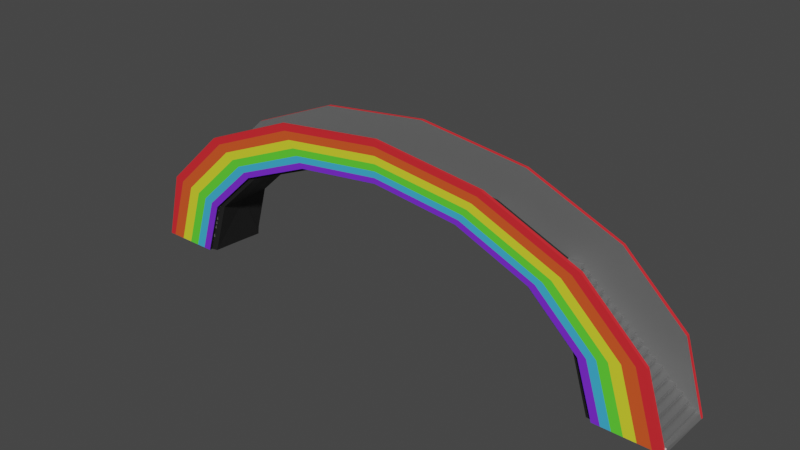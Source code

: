 # Source: Rainbow_Bridge.blend  (saved by Blender 2.80.75; exported with 4.5.12 LTS)
import bpy
from mathutils import Matrix  # noqa: F401  (used for matrix-valued properties, if any)

bpy.ops.wm.read_factory_settings(use_empty=True)
scene = bpy.context.scene
scene.name = 'Scene'

# ---- collections
col_collection = bpy.data.collections.new('Collection'); scene.collection.children.link(col_collection)

# ---- materials (node trees are filled in below, after node groups)
mat_material_015 = bpy.data.materials.new('Material.015')
mat_material_015.use_transparent_shadow = False
mat_material_001 = bpy.data.materials.new('Material.001')
mat_material_001.use_transparent_shadow = False
mat_material_002 = bpy.data.materials.new('Material.002')
mat_material_002.use_transparent_shadow = False
mat_material_003 = bpy.data.materials.new('Material.003')
mat_material_003.use_transparent_shadow = False
mat_material_004 = bpy.data.materials.new('Material.004')
mat_material_004.use_transparent_shadow = False
mat_material_005 = bpy.data.materials.new('Material.005')
mat_material_005.use_transparent_shadow = False
mat_material_006 = bpy.data.materials.new('Material.006')
mat_material_006.use_transparent_shadow = False
mat_material_007 = bpy.data.materials.new('Material.007')
mat_material_007.use_transparent_shadow = False
mat_material_008 = bpy.data.materials.new('Material.008')
mat_material_008.use_transparent_shadow = False

# ---- material node trees
mat_material_015.use_nodes = True; mat_material_015.node_tree.nodes.clear()
_N = mat_material_015.node_tree.nodes; _L = mat_material_015.node_tree.links
n0 = _N.new('ShaderNodeOutputMaterial'); n0.name = 'Material Output'; n0.location = (300, 300)
n1 = _N.new('ShaderNodeBsdfPrincipled'); n1.name = 'Principled BSDF'; n1.location = (10, 300)
n1.distribution = 'GGX'
n1.subsurface_method = 'BURLEY'
n1.inputs[0].default_value = (0.2781, 0.2781, 0.2781, 1.0)
n1.inputs[1].default_value = 0.5877
n1.inputs[3].default_value = 1.45
n1.inputs[24].default_value = 0.0193
n1.inputs[27].default_value = (0.0, 0.0, 0.0, 1.0)
n1.inputs[28].default_value = 1.0
_L.new(n1.outputs[0], n0.inputs[0])
n0.is_active_output = True
mat_material_001.use_nodes = True; mat_material_001.node_tree.nodes.clear()
_N = mat_material_001.node_tree.nodes; _L = mat_material_001.node_tree.links
n0 = _N.new('ShaderNodeOutputMaterial'); n0.name = 'Material Output'; n0.location = (300, 300)
n1 = _N.new('ShaderNodeBsdfPrincipled'); n1.name = 'Principled BSDF'; n1.location = (10, 300)
n1.distribution = 'GGX'
n1.subsurface_method = 'BURLEY'
n1.inputs[0].default_value = (0.9099, 0.9099, 0.9099, 1.0)
n1.inputs[1].default_value = 0.3772
n1.inputs[2].default_value = 0.6491
n1.inputs[3].default_value = 1.45
n1.inputs[27].default_value = (0.0, 0.0, 0.0, 1.0)
n1.inputs[28].default_value = 1.0
_L.new(n1.outputs[0], n0.inputs[0])
n0.is_active_output = True
mat_material_002.use_nodes = True; mat_material_002.node_tree.nodes.clear()
_N = mat_material_002.node_tree.nodes; _L = mat_material_002.node_tree.links
n0 = _N.new('ShaderNodeOutputMaterial'); n0.name = 'Material Output'; n0.location = (300, 300)
n1 = _N.new('ShaderNodeBsdfPrincipled'); n1.name = 'Principled BSDF'; n1.location = (10, 300)
n1.distribution = 'GGX'
n1.subsurface_method = 'BURLEY'
n1.inputs[0].default_value = (0.8, 0.02398, 0.03253, 1.0)
n1.inputs[3].default_value = 1.45
n1.inputs[27].default_value = (0.0, 0.0, 0.0, 1.0)
n1.inputs[28].default_value = 1.0
_L.new(n1.outputs[0], n0.inputs[0])
n0.is_active_output = True
mat_material_003.use_nodes = True; mat_material_003.node_tree.nodes.clear()
_N = mat_material_003.node_tree.nodes; _L = mat_material_003.node_tree.links
n0 = _N.new('ShaderNodeOutputMaterial'); n0.name = 'Material Output'; n0.location = (300, 300)
n1 = _N.new('ShaderNodeBsdfPrincipled'); n1.name = 'Principled BSDF'; n1.location = (10, 300)
n1.distribution = 'GGX'
n1.subsurface_method = 'BURLEY'
n1.inputs[0].default_value = (0.8, 0.0979, 0.02009, 1.0)
n1.inputs[3].default_value = 1.45
n1.inputs[27].default_value = (0.0, 0.0, 0.0, 1.0)
n1.inputs[28].default_value = 1.0
_L.new(n1.outputs[0], n0.inputs[0])
n0.is_active_output = True
mat_material_004.use_nodes = True; mat_material_004.node_tree.nodes.clear()
_N = mat_material_004.node_tree.nodes; _L = mat_material_004.node_tree.links
n0 = _N.new('ShaderNodeOutputMaterial'); n0.name = 'Material Output'; n0.location = (300, 300)
n1 = _N.new('ShaderNodeBsdfPrincipled'); n1.name = 'Principled BSDF'; n1.location = (10, 300)
n1.distribution = 'GGX'
n1.subsurface_method = 'BURLEY'
n1.inputs[0].default_value = (0.7816, 0.8, 0.03123, 1.0)
n1.inputs[3].default_value = 1.45
n1.inputs[27].default_value = (0.0, 0.0, 0.0, 1.0)
n1.inputs[28].default_value = 1.0
_L.new(n1.outputs[0], n0.inputs[0])
n0.is_active_output = True
mat_material_005.use_nodes = True; mat_material_005.node_tree.nodes.clear()
_N = mat_material_005.node_tree.nodes; _L = mat_material_005.node_tree.links
n0 = _N.new('ShaderNodeOutputMaterial'); n0.name = 'Material Output'; n0.location = (300, 300)
n1 = _N.new('ShaderNodeBsdfPrincipled'); n1.name = 'Principled BSDF'; n1.location = (10, 300)
n1.distribution = 'GGX'
n1.subsurface_method = 'BURLEY'
n1.inputs[0].default_value = (0.1177, 0.8, 0.03825, 1.0)
n1.inputs[3].default_value = 1.45
n1.inputs[27].default_value = (0.0, 0.0, 0.0, 1.0)
n1.inputs[28].default_value = 1.0
_L.new(n1.outputs[0], n0.inputs[0])
n0.is_active_output = True
mat_material_006.use_nodes = True; mat_material_006.node_tree.nodes.clear()
_N = mat_material_006.node_tree.nodes; _L = mat_material_006.node_tree.links
n0 = _N.new('ShaderNodeOutputMaterial'); n0.name = 'Material Output'; n0.location = (300, 300)
n1 = _N.new('ShaderNodeBsdfPrincipled'); n1.name = 'Principled BSDF'; n1.location = (10, 300)
n1.distribution = 'GGX'
n1.subsurface_method = 'BURLEY'
n1.inputs[0].default_value = (0.05213, 0.4653, 0.8, 1.0)
n1.inputs[3].default_value = 1.45
n1.inputs[27].default_value = (0.0, 0.0, 0.0, 1.0)
n1.inputs[28].default_value = 1.0
_L.new(n1.outputs[0], n0.inputs[0])
n0.is_active_output = True
mat_material_007.use_nodes = True; mat_material_007.node_tree.nodes.clear()
_N = mat_material_007.node_tree.nodes; _L = mat_material_007.node_tree.links
n0 = _N.new('ShaderNodeOutputMaterial'); n0.name = 'Material Output'; n0.location = (300, 300)
n1 = _N.new('ShaderNodeBsdfPrincipled'); n1.name = 'Principled BSDF'; n1.location = (10, 300)
n1.distribution = 'GGX'
n1.subsurface_method = 'BURLEY'
n1.inputs[0].default_value = (0.1968, 0.02623, 0.8, 1.0)
n1.inputs[3].default_value = 1.45
n1.inputs[27].default_value = (0.0, 0.0, 0.0, 1.0)
n1.inputs[28].default_value = 1.0
_L.new(n1.outputs[0], n0.inputs[0])
n0.is_active_output = True
mat_material_008.use_nodes = True; mat_material_008.node_tree.nodes.clear()
_N = mat_material_008.node_tree.nodes; _L = mat_material_008.node_tree.links
n0 = _N.new('ShaderNodeOutputMaterial'); n0.name = 'Material Output'; n0.location = (300, 300)
n1 = _N.new('ShaderNodeBsdfPrincipled'); n1.name = 'Principled BSDF'; n1.location = (10, 300)
n1.distribution = 'GGX'
n1.subsurface_method = 'BURLEY'
n1.inputs[0].default_value = (0.02727, 0.02727, 0.02727, 1.0)
n1.inputs[1].default_value = 0.4825
n1.inputs[2].default_value = 0.5526
n1.inputs[3].default_value = 1.45
n1.inputs[27].default_value = (0.0, 0.0, 0.0, 1.0)
n1.inputs[28].default_value = 1.0
_L.new(n1.outputs[0], n0.inputs[0])
n0.is_active_output = True

# ---- world
world_world = bpy.data.worlds.new('World'); scene.world = world_world
world_world.use_nodes = True; world_world.node_tree.nodes.clear()
_N = world_world.node_tree.nodes; _L = world_world.node_tree.links
n0 = _N.new('ShaderNodeOutputWorld'); n0.name = 'World Output'; n0.location = (300, 300)
n1 = _N.new('ShaderNodeBackground'); n1.name = 'Background'; n1.location = (10, 300)
n1.inputs[0].default_value = (0.05088, 0.05088, 0.05088, 1.0)
_L.new(n1.outputs[0], n0.inputs[0])
n0.is_active_output = True
world_world.color = (0.05088, 0.05088, 0.05088)
world_world.use_sun_shadow = False
world_world.sun_shadow_jitter_overblur = 0.0

# ---- meshes
me_cube_016 = bpy.data.meshes.new('Cube.016')
me_cube_016.from_pydata([(-17.79, 0.7791, -24.42), (-13.82, 0.7791, -24.42), (-13.81, -0.213, -24.29), (-13.82, -1.205, -24.42), (-17.86, -1.212, -24.43), (-16.43, 0.7791, -0.8727), (-12.76, 0.7791, -6.105), (-12.76, -1.18, -6.105), (-12.56, 0.7791, 19.09), (-9.748, 0.7791, 9.42), (-9.748, -1.205, 9.42), (-6.757, 0.7791, 32.43), (-5.236, 0.7791, 19.79), (-5.236, -1.205, 19.79), (0.08545, 0.7791, 37.11), (0.08545, 0.7791, 23.44), (0.08544, -1.205, 23.44), (6.928, 0.7791, 32.43), (5.407, 0.7791, 19.79), (5.407, -1.205, 19.79), (12.73, 0.7791, 19.09), (9.919, 0.7791, 9.42), (9.919, -1.205, 9.42), (16.6, 0.7791, -0.8727), (12.93, 0.7791, -6.105), (12.93, -1.205, -6.105), (17.69, 0.7791, -24.42), (13.99, 0.7791, -24.42), (13.71, -1.146, -24.74), (17.8, -1.169, -24.51), (-17.79, 0.8857, -24.42), (-16.43, 0.8857, -0.8727), (-14.34, 0.8857, -24.42), (-13.82, 0.8857, -24.42), (-13.25, 0.8857, -5.416), (-12.76, 0.8857, -6.105), (-12.56, 0.8857, 19.09), (-10.12, 0.8857, 10.69), (-9.748, 0.8857, 9.42), (-6.757, 0.8857, 32.43), (-5.436, 0.8857, 21.46), (-5.236, 0.8857, 19.79), (0.08545, 0.8857, 37.11), (0.08545, 0.8857, 25.24), (0.08545, 0.8857, 23.44), (6.928, 0.8857, 32.43), (5.607, 0.8857, 21.46), (5.407, 0.8857, 19.79), (12.73, 0.8857, 19.09), (10.29, 0.8857, 10.69), (9.919, 0.8857, 9.42), (16.6, 0.8857, -0.8727), (13.42, 0.8857, -5.416), (12.93, 0.8857, -6.105), (17.69, 0.8857, -24.42), (14.51, 0.8857, -24.42), (13.99, 0.8857, -24.42), (-17.16, 0.8857, -24.42), (-15.85, 0.8857, -1.706), (-12.11, 0.8857, 17.55), (-6.515, 0.8857, 30.41), (0.08545, 0.8857, 34.93), (6.685, 0.8857, 30.41), (12.28, 0.8857, 17.55), (16.02, 0.8857, -1.706), (17.33, 0.8857, -24.42), (-16.35, 0.8857, -24.42), (-15.1, 0.8857, -2.777), (-11.53, 0.8857, 15.57), (-6.203, 0.8857, 27.83), (0.08545, 0.8857, 32.13), (6.374, 0.8857, 27.83), (11.71, 0.8857, 15.57), (15.27, 0.8857, -2.777), (16.52, 0.8857, -24.42), (-15.62, 0.8857, -24.42), (-14.42, 0.8857, -3.738), (-11.02, 0.8857, 13.79), (-5.924, 0.8857, 25.51), (0.08545, 0.8857, 29.62), (6.095, 0.8857, 25.51), (11.19, 0.8857, 13.79), (14.59, 0.8857, -3.738), (15.79, 0.8857, -24.42), (-14.94, 0.8857, -24.42), (-13.79, 0.8857, -4.636), (-10.54, 0.8857, 12.13), (-5.663, 0.8857, 23.34), (0.08545, 0.8857, 27.28), (5.834, 0.8857, 23.34), (10.71, 0.8857, 12.13), (13.96, 0.8857, -4.636), (15.11, 0.8857, -24.42), (-13.9, -1.293, -24.42), (-12.83, -1.303, -6.105), (-17.87, -1.293, -24.42), (-9.816, -1.303, 9.42), (-5.304, -1.303, 19.79), (0.01735, -1.303, 23.44), (5.339, -1.303, 19.79), (9.851, -1.303, 9.42), (12.86, -1.303, -6.105), (13.73, -1.244, -24.74), (17.8, -1.274, -24.51), (-13.81, 0.763, -22.85), (-13.8, -0.2291, -22.73), (-13.79, -1.197, -22.72), (-17.76, -1.201, -22.86), (-17.78, 0.763, -22.85), (13.66, -1.151, -22.46), (17.64, -1.169, -22.46), (17.56, 0.776, -22.46), (14.01, 0.7791, -22.04), (13.86, -0.2213, -24.55), (14.39, -1.274, -24.76), (16.47, -1.193, -0.8727), (12.59, -1.193, 19.09), (6.791, -1.193, 32.43), (-0.05075, -1.193, 37.11), (-6.893, -1.193, 32.43), (-12.69, -1.193, 19.09), (-16.57, -1.181, -0.886), (16.47, -1.299, -0.8727), (13.28, -1.299, -5.416), (12.59, -1.299, 19.09), (10.15, -1.299, 10.69), (6.791, -1.299, 32.43), (5.471, -1.299, 21.46), (-0.05075, -1.299, 37.11), (-0.05075, -1.299, 25.24), (-6.893, -1.299, 32.43), (-5.573, -1.299, 21.46), (-12.69, -1.299, 19.09), (-10.25, -1.299, 10.69), (-16.57, -1.299, -0.8727), (-13.38, -1.299, -5.416), (-14.48, -1.296, -24.42), (17.2, -1.284, -24.63), (15.88, -1.299, -1.706), (12.14, -1.299, 17.55), (6.549, -1.299, 30.41), (-0.05075, -1.299, 34.93), (-6.651, -1.299, 30.41), (-12.25, -1.299, 17.55), (-15.98, -1.299, -1.706), (-17.3, -1.296, -24.42), (16.39, -1.281, -24.67), (15.13, -1.299, -2.777), (11.57, -1.299, 15.57), (6.238, -1.299, 27.83), (-0.05075, -1.299, 32.13), (-6.34, -1.299, 27.83), (-11.67, -1.299, 15.57), (-15.23, -1.299, -2.777), (-16.49, -1.296, -24.42), (15.66, -1.279, -24.7), (14.46, -1.299, -3.738), (11.05, -1.299, 13.79), (5.959, -1.299, 25.51), (-0.05075, -1.299, 29.62), (-6.06, -1.299, 25.51), (-11.15, -1.299, 13.79), (-14.56, -1.299, -3.738), (-15.75, -1.296, -24.42), (14.97, -1.276, -24.73), (13.83, -1.299, -4.636), (10.57, -1.299, 12.13), (5.698, -1.299, 23.34), (-0.05075, -1.299, 27.28), (-5.799, -1.299, 23.34), (-10.67, -1.299, 12.13), (-13.93, -1.299, -4.636), (-15.07, -1.296, -24.42), (-17.78, -1.293, -22.66), (-13.87, -1.293, -23.85), (17.67, -1.276, -22.5), (-13.82, 0.7791, -24.42), (13.63, -1.251, -22.53), (-12.76, 0.7791, -6.105), (-13.81, -0.213, -24.29), (-13.82, -1.205, -24.42), (-12.76, -1.18, -6.105), (-9.748, 0.7791, 9.42), (-9.748, -1.205, 9.42), (-5.236, 0.7791, 19.79), (-5.236, -1.205, 19.79), (0.08545, 0.7791, 23.44), (0.08544, -1.205, 23.44), (5.407, 0.7791, 19.79), (5.407, -1.205, 19.79), (9.919, 0.7791, 9.42), (9.919, -1.205, 9.42), (12.93, 0.7791, -6.105), (12.93, -1.205, -6.105), (13.99, 0.7791, -24.42), (-13.79, -1.197, -22.72), (13.86, -0.2213, -24.55), (13.71, -1.146, -24.74), (13.66, -1.151, -22.46), (-12.37, 0.7471, -5.903), (-12.51, -0.2149, -5.81), (-13.4, 0.7471, -24.5), (-13.39, -0.2149, -24.38), (-13.4, -1.177, -24.5), (-12.37, -1.153, -5.903), (-9.45, 0.7471, 9.152), (-9.753, -0.2149, 8.985), (-9.45, -1.177, 9.152), (-5.076, 0.7471, 19.21), (-5.097, -0.2149, 18.2), (-5.076, -1.177, 19.21), (0.08481, 0.7471, 22.74), (0.08889, -0.2149, 22.32), (0.08481, -1.177, 22.74), (5.245, 0.7471, 19.21), (5.421, -0.2149, 19.56), (5.245, -1.177, 19.21), (9.62, 0.7471, 9.152), (9.909, -0.2149, 9.398), (9.62, -1.177, 9.152), (12.54, 0.7471, -5.903), (12.63, -0.2149, -6.343), (12.54, -1.177, -5.903), (13.57, 0.7471, -24.25), (-13.37, -1.169, -22.01), (13.44, -0.223, -24.38), (13.3, -1.119, -24.57), (13.25, -1.124, -21.76), (17.6, 0.8857, -22.5), (-13.88, 0.7904, -22.96), (-13.88, 0.7904, -21.8), (-13.88, -1.207, -22.96), (-13.88, -1.207, -21.8), (-17.55, 0.7904, -22.96), (-17.55, 0.7904, -21.8), (-17.55, -1.207, -22.96), (-17.55, -1.207, -21.8), (-13.77, 0.7904, -21.12), (-13.77, 0.7904, -19.96), (-13.77, -1.207, -21.12), (-13.77, -1.207, -19.96), (-17.15, 0.7904, -21.12), (-17.15, 0.7904, -19.96), (-17.15, -1.207, -21.12), (-17.15, -1.207, -19.96), (-13.6, 0.7904, -19.28), (-13.6, 0.7904, -18.12), (-13.6, -1.207, -19.28), (-13.6, -1.207, -18.12), (-16.74, 0.7904, -19.28), (-16.74, 0.7904, -18.12), (-16.74, -1.207, -19.28), (-16.74, -1.207, -18.12), (-13.6, 0.7904, -17.44), (-13.6, 0.7904, -16.29), (-13.6, -1.207, -17.44), (-13.6, -1.207, -16.29), (-16.34, 0.7904, -17.44), (-16.34, 0.7904, -16.29), (-16.34, -1.207, -17.44), (-16.34, -1.207, -16.29), (-13.39, 0.7904, -15.6), (-13.39, 0.7904, -14.45), (-13.39, -1.207, -15.6), (-13.39, -1.207, -14.45), (-15.94, 0.7904, -15.6), (-15.94, 0.7904, -14.45), (-15.94, -1.207, -15.6), (-15.94, -1.207, -14.45), (-13.29, 0.7904, -13.77), (-13.29, 0.7904, -12.61), (-13.29, -1.207, -13.77), (-13.29, -1.207, -12.61), (-15.53, 0.7904, -13.77), (-15.53, 0.7904, -12.61), (-15.53, -1.207, -13.77), (-15.53, -1.207, -12.61), (-13.18, 0.7904, -11.93), (-13.18, 0.7904, -10.77), (-13.18, -1.207, -11.93), (-13.18, -1.207, -10.77), (-15.13, 0.7904, -11.93), (-15.13, 0.7904, -10.77), (-15.13, -1.207, -11.93), (-15.13, -1.207, -10.77), (-13.14, 0.7904, -10.09), (-13.14, 0.7904, -8.936), (-13.14, -1.207, -10.09), (-13.14, -1.207, -8.936), (-14.72, 0.7904, -10.09), (-14.72, 0.7904, -8.936), (-14.72, -1.207, -10.09), (-14.72, -1.207, -8.936), (-13.01, 0.7904, -8.254), (-13.01, 0.7904, -7.099), (-13.01, -1.207, -8.254), (-13.01, -1.207, -7.099), (-14.32, 0.7904, -8.254), (-14.32, 0.7904, -7.099), (-14.32, -1.207, -8.254), (-14.32, -1.207, -7.099), (-12.85, 0.7904, -6.417), (-12.85, 0.7904, -5.261), (-12.85, -1.207, -6.417), (-12.85, -1.207, -5.261), (-13.92, 0.7904, -6.417), (-13.92, 0.7904, -5.261), (-13.92, -1.207, -6.417), (-13.92, -1.207, -5.261), (-12.54, 0.7904, -4.579), (-12.54, 0.7904, -3.423), (-12.54, -1.207, -4.579), (-12.54, -1.207, -3.423), (-13.51, 0.7904, -4.579), (-13.51, 0.7904, -3.423), (-13.51, -1.207, -4.579), (-13.51, -1.207, -3.423), (-12.25, 0.7904, -2.742), (-12.25, 0.7904, -1.586), (-12.25, -1.207, -2.742), (-12.25, -1.207, -1.586), (-13.11, 0.7904, -2.742), (-13.11, 0.7904, -1.586), (-13.11, -1.207, -2.742), (-13.11, -1.207, -1.586), (-11.82, 0.7904, -0.9039), (-11.82, 0.7904, 0.2518), (-11.82, -1.207, -0.9039), (-11.82, -1.207, 0.2518), (-12.71, 0.7904, -0.9039), (-12.71, 0.7904, 0.2518), (-12.71, -1.207, -0.9039), (-12.71, -1.207, 0.2518), (-11.53, 0.7904, 0.9337), (-11.53, 0.7904, 2.089), (-11.53, -1.207, 0.9337), (-11.53, -1.207, 2.089), (-12.3, 0.7904, 0.9337), (-12.3, 0.7904, 2.089), (-12.3, -1.207, 0.9337), (-12.3, -1.207, 2.089), (-11.24, 0.7904, 2.771), (-11.24, 0.7904, 3.927), (-11.24, -1.207, 2.771), (-11.24, -1.207, 3.927), (-11.9, 0.7904, 2.771), (-11.9, 0.7904, 3.927), (-11.9, -1.207, 2.771), (-11.9, -1.207, 3.927), (-10.74, 0.7904, 4.609), (-10.74, 0.7904, 5.765), (-10.74, -1.207, 4.609), (-10.74, -1.207, 5.765), (-11.49, 0.7904, 4.609), (-11.49, 0.7904, 5.765), (-11.49, -1.207, 4.609), (-11.49, -1.207, 5.765), (-10.4, 0.7904, 6.446), (-10.4, 0.7904, 7.602), (-10.4, -1.207, 6.446), (-10.4, -1.207, 7.602), (-11.09, 0.7904, 6.446), (-11.09, 0.7904, 7.602), (-11.09, -1.207, 6.446), (-11.09, -1.207, 7.602), (-10.0, 0.7667, 8.284), (-9.716, 0.7667, 9.44), (-10.0, -1.183, 8.284), (-9.716, -1.183, 9.44), (-10.69, 0.7904, 8.284), (-10.69, 0.7904, 9.44), (-10.69, -1.207, 8.284), (-10.69, -1.207, 9.44), (13.89, -1.207, -22.72), (13.89, -1.207, -21.57), (13.89, 0.7904, -22.72), (13.89, 0.7904, -21.57), (17.38, -1.207, -22.72), (17.38, -1.207, -21.57), (17.38, 0.7904, -22.72), (17.38, 0.7904, -21.57), (13.78, -1.207, -20.89), (13.78, -1.207, -19.73), (13.78, 0.7904, -20.89), (13.78, 0.7904, -19.73), (17.11, -1.207, -20.89), (17.11, -1.207, -19.73), (17.11, 0.7904, -20.89), (17.11, 0.7904, -19.73), (13.6, -1.207, -19.05), (13.6, -1.207, -17.89), (13.6, 0.7904, -19.05), (13.6, 0.7904, -17.89), (16.75, -1.207, -19.05), (16.75, -1.207, -17.89), (16.75, 0.7904, -19.05), (16.75, 0.7904, -17.89), (13.61, -1.207, -17.21), (13.61, -1.207, -16.06), (13.61, 0.7904, -17.21), (13.61, 0.7904, -16.06), (16.35, -1.207, -17.21), (16.35, -1.207, -16.06), (16.35, 0.7904, -17.21), (16.35, 0.7904, -16.06), (13.39, -1.207, -15.37), (13.39, -1.207, -14.22), (13.39, 0.7904, -15.37), (13.39, 0.7904, -14.22), (15.94, -1.207, -15.37), (15.94, -1.207, -14.22), (15.94, 0.7904, -15.37), (15.94, 0.7904, -14.22), (13.29, -1.207, -13.54), (13.29, -1.207, -12.38), (13.29, 0.7904, -13.54), (13.29, 0.7904, -12.38), (15.54, -1.207, -13.54), (15.54, -1.207, -12.38), (15.54, 0.7904, -13.54), (15.54, 0.7904, -12.38), (13.18, -1.207, -11.7), (13.18, -1.207, -10.54), (13.18, 0.7904, -11.7), (13.18, 0.7904, -10.54), (15.13, -1.207, -11.7), (15.13, -1.207, -10.54), (15.13, 0.7904, -11.7), (15.13, 0.7904, -10.54), (13.14, -1.207, -9.861), (13.14, -1.207, -8.705), (13.14, 0.7904, -9.861), (13.14, 0.7904, -8.705), (14.73, -1.207, -9.861), (14.73, -1.207, -8.705), (14.73, 0.7904, -9.861), (14.73, 0.7904, -8.705), (13.02, -1.207, -8.023), (13.02, -1.207, -6.868), (13.02, 0.7904, -8.023), (13.02, 0.7904, -6.868), (14.33, -1.207, -8.023), (14.33, -1.207, -6.868), (14.33, 0.7904, -8.023), (14.33, 0.7904, -6.868), (12.86, -1.207, -6.186), (12.86, -1.207, -5.03), (12.86, 0.7904, -6.186), (12.86, 0.7904, -5.03), (13.92, -1.207, -6.186), (13.92, -1.207, -5.03), (13.92, 0.7904, -6.186), (13.92, 0.7904, -5.03), (12.55, -1.207, -4.348), (12.55, -1.207, -3.192), (12.55, 0.7904, -4.348), (12.55, 0.7904, -3.192), (13.52, -1.207, -4.348), (13.52, -1.207, -3.192), (13.52, 0.7904, -4.348), (13.52, 0.7904, -3.192), (12.25, -1.207, -2.511), (12.25, -1.207, -1.355), (12.25, 0.7904, -2.511), (12.25, 0.7904, -1.355), (13.11, -1.207, -2.511), (13.11, -1.207, -1.355), (13.11, 0.7904, -2.511), (13.11, 0.7904, -1.355), (11.82, -1.207, -0.673), (11.82, -1.207, 0.4827), (11.82, 0.7904, -0.673), (11.82, 0.7904, 0.4827), (12.71, -1.207, -0.673), (12.71, -1.207, 0.4827), (12.71, 0.7904, -0.673), (12.71, 0.7904, 0.4827), (11.53, -1.207, 1.165), (11.53, -1.207, 2.32), (11.53, 0.7904, 1.165), (11.53, 0.7904, 2.32), (12.31, -1.207, 1.165), (12.31, -1.207, 2.32), (12.31, 0.7904, 1.165), (12.31, 0.7904, 2.32), (11.24, -1.207, 3.002), (11.24, -1.207, 4.158), (11.24, 0.7904, 3.002), (11.24, 0.7904, 4.158), (11.9, -1.207, 3.002), (11.9, -1.207, 4.158), (11.9, 0.7904, 3.002), (11.9, 0.7904, 4.158), (10.74, -1.207, 4.84), (10.74, -1.207, 5.996), (10.74, 0.7904, 4.84), (10.74, 0.7904, 5.996), (11.5, -1.207, 4.84), (11.5, -1.207, 5.996), (11.5, 0.7904, 4.84), (11.5, 0.7904, 5.996), (10.4, -1.207, 6.677), (10.4, -1.207, 7.833), (10.4, 0.7904, 6.677), (10.4, 0.7904, 7.833), (11.1, -1.207, 6.677), (11.1, -1.207, 7.833), (11.1, 0.7904, 6.677), (11.1, 0.7904, 7.833), (10.01, -1.183, 8.515), (9.721, -1.183, 9.671), (10.01, 0.7667, 8.515), (9.721, 0.7667, 9.671), (10.69, -1.207, 8.515), (10.69, -1.207, 9.671), (10.69, 0.7904, 8.515), (10.69, 0.7904, 9.671)], [], [(7, 106, 195, 181), (9, 12, 184, 182), (19, 22, 100, 99), (1, 6, 178, 176), (12, 15, 186, 184), (106, 3, 180, 195), (15, 18, 188, 186), (16, 19, 99, 98), (18, 21, 190, 188), (27, 113, 196, 194), (13, 16, 98, 97), (21, 24, 192, 190), (10, 7, 181, 183), (10, 13, 97, 96), (113, 28, 197, 196), (24, 27, 194, 192), (13, 10, 183, 185), (3, 2, 179, 180), (7, 10, 96, 94), (24, 21, 50, 53), (15, 12, 41, 44), (26, 27, 56, 55, 92, 83, 74, 65, 54), (20, 23, 51, 48), (11, 14, 42, 39), (27, 24, 53, 56), (6, 1, 33, 35), (18, 15, 44, 47), (9, 6, 35, 38), (23, 111, 228, 51), (0, 1, 6, 5), (14, 17, 45, 42), (5, 8, 36, 31), (0, 5, 31, 30), (5, 6, 9, 8), (21, 18, 47, 50), (12, 9, 38, 41), (17, 20, 48, 45), (8, 11, 39, 36), (1, 0, 30, 57, 66, 75, 84, 32, 33), (32, 34, 35, 33), (34, 37, 38, 35), (37, 40, 41, 38), (40, 43, 44, 41), (43, 46, 47, 44), (46, 49, 50, 47), (49, 52, 53, 50), (52, 55, 56, 53), (51, 228, 54, 65, 64), (48, 51, 64, 63), (45, 48, 63, 62), (42, 45, 62, 61), (39, 42, 61, 60), (36, 39, 60, 59), (31, 36, 59, 58), (30, 31, 58, 57), (64, 65, 74, 73), (63, 64, 73, 72), (62, 63, 72, 71), (61, 62, 71, 70), (60, 61, 70, 69), (59, 60, 69, 68), (58, 59, 68, 67), (57, 58, 67, 66), (73, 74, 83, 82), (72, 73, 82, 81), (71, 72, 81, 80), (70, 71, 80, 79), (69, 70, 79, 78), (68, 69, 78, 77), (67, 68, 77, 76), (66, 67, 76, 75), (82, 83, 92, 91), (81, 82, 91, 90), (80, 81, 90, 89), (79, 80, 89, 88), (78, 79, 88, 87), (77, 78, 87, 86), (76, 77, 86, 85), (75, 76, 85, 84), (91, 92, 55, 52), (90, 91, 52, 49), (89, 90, 49, 46), (88, 89, 46, 43), (87, 88, 43, 40), (86, 87, 40, 37), (85, 86, 37, 34), (84, 85, 34, 32), (8, 9, 12, 11), (11, 12, 15, 14), (18, 17, 14, 15), (21, 20, 17, 18), (24, 23, 20, 21), (23, 24, 27, 26, 111), (22, 25, 101, 100), (25, 109, 177, 101), (3, 106, 174, 93), (4, 3, 93, 136, 172, 163, 154, 145, 95), (2, 3, 106, 105), (104, 108, 107, 106, 105), (0, 108, 104, 1), (1, 2, 105, 104), (4, 107, 108, 0), (1, 2, 3, 4, 0), (27, 113, 28, 109, 112), (111, 112, 109, 110), (26, 27, 112, 111), (29, 26, 111, 110), (28, 29, 110, 109), (16, 13, 185, 187), (27, 26, 29, 28, 113), (19, 16, 187, 189), (120, 121, 134, 132), (117, 118, 128, 126), (107, 4, 95, 173), (118, 119, 130, 128), (115, 116, 124, 122), (29, 110, 175, 103), (119, 120, 132, 130), (116, 117, 126, 124), (114, 123, 101, 177, 102), (123, 125, 100, 101), (125, 127, 99, 100), (127, 129, 98, 99), (129, 131, 97, 98), (131, 133, 96, 97), (133, 135, 94, 96), (135, 136, 93, 174, 94), (134, 173, 95, 145, 144), (132, 134, 144, 143), (130, 132, 143, 142), (128, 130, 142, 141), (126, 128, 141, 140), (124, 126, 140, 139), (122, 124, 139, 138), (103, 175, 122, 138, 137), (144, 145, 154, 153), (143, 144, 153, 152), (142, 143, 152, 151), (141, 142, 151, 150), (140, 141, 150, 149), (139, 140, 149, 148), (138, 139, 148, 147), (137, 138, 147, 146), (153, 154, 163, 162), (152, 153, 162, 161), (151, 152, 161, 160), (150, 151, 160, 159), (149, 150, 159, 158), (148, 149, 158, 157), (147, 148, 157, 156), (146, 147, 156, 155), (162, 163, 172, 171), (161, 162, 171, 170), (160, 161, 170, 169), (159, 160, 169, 168), (158, 159, 168, 167), (157, 158, 167, 166), (156, 157, 166, 165), (155, 156, 165, 164), (171, 172, 136, 135), (170, 171, 135, 133), (169, 170, 133, 131), (168, 169, 131, 129), (167, 168, 129, 127), (166, 167, 127, 125), (165, 166, 125, 123), (164, 165, 123, 114), (107, 173, 134, 121), (106, 107, 4, 3), (7, 106, 107, 121), (174, 106, 7, 94), (7, 121, 120, 10), (10, 120, 119, 13), (13, 119, 118, 16), (16, 118, 117, 19), (19, 117, 116, 22), (22, 116, 115, 25), (28, 29, 103, 137, 146, 155, 164, 114, 102), (175, 110, 115, 122), (109, 25, 115, 110), (177, 109, 28, 102), (181, 195, 224, 204), (180, 179, 202, 203), (188, 190, 217, 214), (182, 184, 208, 205), (194, 196, 225, 223), (189, 187, 213, 216), (183, 181, 204, 207), (197, 198, 227, 226), (190, 192, 220, 217), (184, 186, 211, 208), (196, 197, 226, 225), (191, 189, 216, 219), (185, 183, 207, 210), (176, 178, 199, 201), (195, 180, 203, 224), (192, 194, 223, 220), (2, 1, 176, 179), (6, 9, 182, 178), (28, 109, 198, 197), (109, 25, 193, 198), (25, 22, 191, 193), (22, 19, 189, 191), (201, 199, 200, 202), (202, 200, 204, 224, 203), (199, 205, 206, 200), (200, 206, 207, 204), (205, 208, 209, 206), (206, 209, 210, 207), (208, 211, 212, 209), (209, 212, 213, 210), (211, 214, 215, 212), (212, 215, 216, 213), (214, 217, 218, 215), (215, 218, 219, 216), (217, 220, 221, 218), (218, 221, 222, 219), (223, 225, 221, 220), (225, 226, 227, 222, 221), (187, 185, 210, 213), (193, 191, 219, 222), (179, 176, 201, 202), (198, 193, 222, 227), (178, 182, 205, 199), (186, 188, 214, 211), (176, 195, 181, 178), (183, 182, 178, 181), (184, 182, 183, 185), (184, 185, 187, 186), (186, 187, 189, 188), (189, 191, 190, 188), (193, 192, 190, 191), (198, 194, 192, 193), (228, 111, 26, 54), (229, 230, 232, 231), (231, 232, 236, 235), (235, 236, 234, 233), (233, 234, 230, 229), (231, 235, 233, 229), (236, 232, 230, 234), (237, 238, 240, 239), (239, 240, 244, 243), (243, 244, 242, 241), (241, 242, 238, 237), (239, 243, 241, 237), (244, 240, 238, 242), (245, 246, 248, 247), (247, 248, 252, 251), (251, 252, 250, 249), (249, 250, 246, 245), (247, 251, 249, 245), (252, 248, 246, 250), (253, 254, 256, 255), (255, 256, 260, 259), (259, 260, 258, 257), (257, 258, 254, 253), (255, 259, 257, 253), (260, 256, 254, 258), (261, 262, 264, 263), (263, 264, 268, 267), (267, 268, 266, 265), (265, 266, 262, 261), (263, 267, 265, 261), (268, 264, 262, 266), (269, 270, 272, 271), (271, 272, 276, 275), (275, 276, 274, 273), (273, 274, 270, 269), (271, 275, 273, 269), (276, 272, 270, 274), (277, 278, 280, 279), (279, 280, 284, 283), (283, 284, 282, 281), (281, 282, 278, 277), (279, 283, 281, 277), (284, 280, 278, 282), (285, 286, 288, 287), (287, 288, 292, 291), (291, 292, 290, 289), (289, 290, 286, 285), (287, 291, 289, 285), (292, 288, 286, 290), (293, 294, 296, 295), (295, 296, 300, 299), (299, 300, 298, 297), (297, 298, 294, 293), (295, 299, 297, 293), (300, 296, 294, 298), (301, 302, 304, 303), (303, 304, 308, 307), (307, 308, 306, 305), (305, 306, 302, 301), (303, 307, 305, 301), (308, 304, 302, 306), (309, 310, 312, 311), (311, 312, 316, 315), (315, 316, 314, 313), (313, 314, 310, 309), (311, 315, 313, 309), (316, 312, 310, 314), (317, 318, 320, 319), (319, 320, 324, 323), (323, 324, 322, 321), (321, 322, 318, 317), (319, 323, 321, 317), (324, 320, 318, 322), (325, 326, 328, 327), (327, 328, 332, 331), (331, 332, 330, 329), (329, 330, 326, 325), (327, 331, 329, 325), (332, 328, 326, 330), (333, 334, 336, 335), (335, 336, 340, 339), (339, 340, 338, 337), (337, 338, 334, 333), (335, 339, 337, 333), (340, 336, 334, 338), (341, 342, 344, 343), (343, 344, 348, 347), (347, 348, 346, 345), (345, 346, 342, 341), (343, 347, 345, 341), (348, 344, 342, 346), (349, 350, 352, 351), (351, 352, 356, 355), (355, 356, 354, 353), (353, 354, 350, 349), (351, 355, 353, 349), (356, 352, 350, 354), (357, 358, 360, 359), (359, 360, 364, 363), (363, 364, 362, 361), (361, 362, 358, 357), (359, 363, 361, 357), (364, 360, 358, 362), (365, 366, 368, 367), (367, 368, 372, 371), (371, 372, 370, 369), (369, 370, 366, 365), (367, 371, 369, 365), (372, 368, 366, 370), (373, 374, 376, 375), (375, 376, 380, 379), (379, 380, 378, 377), (377, 378, 374, 373), (375, 379, 377, 373), (380, 376, 374, 378), (381, 382, 384, 383), (383, 384, 388, 387), (387, 388, 386, 385), (385, 386, 382, 381), (383, 387, 385, 381), (388, 384, 382, 386), (389, 390, 392, 391), (391, 392, 396, 395), (395, 396, 394, 393), (393, 394, 390, 389), (391, 395, 393, 389), (396, 392, 390, 394), (397, 398, 400, 399), (399, 400, 404, 403), (403, 404, 402, 401), (401, 402, 398, 397), (399, 403, 401, 397), (404, 400, 398, 402), (405, 406, 408, 407), (407, 408, 412, 411), (411, 412, 410, 409), (409, 410, 406, 405), (407, 411, 409, 405), (412, 408, 406, 410), (413, 414, 416, 415), (415, 416, 420, 419), (419, 420, 418, 417), (417, 418, 414, 413), (415, 419, 417, 413), (420, 416, 414, 418), (421, 422, 424, 423), (423, 424, 428, 427), (427, 428, 426, 425), (425, 426, 422, 421), (423, 427, 425, 421), (428, 424, 422, 426), (429, 430, 432, 431), (431, 432, 436, 435), (435, 436, 434, 433), (433, 434, 430, 429), (431, 435, 433, 429), (436, 432, 430, 434), (437, 438, 440, 439), (439, 440, 444, 443), (443, 444, 442, 441), (441, 442, 438, 437), (439, 443, 441, 437), (444, 440, 438, 442), (445, 446, 448, 447), (447, 448, 452, 451), (451, 452, 450, 449), (449, 450, 446, 445), (447, 451, 449, 445), (452, 448, 446, 450), (453, 454, 456, 455), (455, 456, 460, 459), (459, 460, 458, 457), (457, 458, 454, 453), (455, 459, 457, 453), (460, 456, 454, 458), (461, 462, 464, 463), (463, 464, 468, 467), (467, 468, 466, 465), (465, 466, 462, 461), (463, 467, 465, 461), (468, 464, 462, 466), (469, 470, 472, 471), (471, 472, 476, 475), (475, 476, 474, 473), (473, 474, 470, 469), (471, 475, 473, 469), (476, 472, 470, 474), (477, 478, 480, 479), (479, 480, 484, 483), (483, 484, 482, 481), (481, 482, 478, 477), (479, 483, 481, 477), (484, 480, 478, 482), (485, 486, 488, 487), (487, 488, 492, 491), (491, 492, 490, 489), (489, 490, 486, 485), (487, 491, 489, 485), (492, 488, 486, 490), (493, 494, 496, 495), (495, 496, 500, 499), (499, 500, 498, 497), (497, 498, 494, 493), (495, 499, 497, 493), (500, 496, 494, 498), (501, 502, 504, 503), (503, 504, 508, 507), (507, 508, 506, 505), (505, 506, 502, 501), (503, 507, 505, 501), (508, 504, 502, 506), (509, 510, 512, 511), (511, 512, 516, 515), (515, 516, 514, 513), (513, 514, 510, 509), (511, 515, 513, 509), (516, 512, 510, 514)])
me_cube_016.polygons.foreach_set('material_index', [0, 8, 8, 8, 8, 8, 8, 8, 8, 1, 8, 8, 8, 8, 1, 1, 8, 8, 8, 8, 8, 1, 2, 2, 8, 8, 8, 8, 2, 1, 2, 2, 2, 1, 8, 8, 2, 2, 1, 7, 7, 7, 7, 7, 7, 7, 7, 2, 2, 2, 2, 2, 2, 2, 2, 3, 3, 3, 3, 3, 3, 3, 3, 4, 4, 4, 4, 4, 4, 4, 4, 5, 5, 5, 5, 5, 5, 5, 5, 6, 6, 6, 6, 6, 6, 6, 6, 1, 1, 1, 1, 1, 1, 8, 8, 8, 1, 8, 0, 1, 8, 0, 1, 1, 0, 1, 0, 1, 8, 1, 8, 2, 2, 2, 2, 2, 2, 2, 2, 7, 7, 7, 7, 7, 7, 7, 7, 2, 2, 2, 2, 2, 2, 2, 2, 3, 3, 3, 3, 3, 3, 3, 3, 4, 4, 4, 4, 4, 4, 4, 4, 5, 5, 5, 5, 5, 5, 5, 5, 6, 6, 6, 6, 6, 6, 6, 6, 2, 1, 0, 8, 0, 0, 0, 0, 0, 0, 1, 2, 0, 8, 0, 8, 8, 8, 1, 8, 8, 8, 8, 8, 1, 8, 8, 8, 8, 8, 8, 8, 1, 8, 8, 8, 8, 8, 8, 8, 8, 8, 8, 8, 8, 8, 8, 8, 8, 8, 8, 8, 8, 8, 8, 8, 8, 8, 8, 0, 8, 8, 8, 8, 8, 8, 2, 0, 0, 0, 0, 0, 0, 0, 0, 0, 0, 0, 0, 0, 0, 0, 0, 0, 0, 0, 0, 0, 0, 0, 0, 0, 0, 0, 0, 0, 0, 0, 0, 0, 0, 0, 0, 0, 0, 0, 0, 0, 0, 0, 0, 0, 0, 0, 0, 0, 0, 0, 0, 0, 0, 0, 0, 0, 0, 0, 0, 0, 0, 0, 0, 0, 0, 0, 0, 0, 0, 0, 0, 0, 0, 0, 0, 0, 0, 0, 0, 0, 0, 0, 0, 0, 0, 0, 0, 0, 0, 0, 0, 0, 0, 0, 0, 0, 0, 0, 0, 0, 0, 0, 0, 0, 0, 0, 0, 0, 0, 0, 0, 0, 0, 0, 0, 0, 0, 0, 0, 0, 0, 0, 0, 0, 0, 0, 0, 0, 0, 0, 0, 0, 0, 0, 0, 0, 0, 0, 0, 0, 0, 0, 0, 0, 0, 0, 0, 0, 0, 0, 0, 0, 0, 0, 0, 0, 0, 0, 0, 0, 0, 0, 0, 0, 0, 0, 0, 0, 0, 0, 0, 0, 0, 0, 0, 0, 0, 0, 0, 0, 0, 0, 0, 0, 0, 0, 0, 0, 0, 0, 0, 0, 0, 0, 0, 0, 0, 0, 0, 0, 0, 0, 0, 0, 0, 0, 0, 0, 0, 0, 0, 0, 0, 0, 0])
_uv = me_cube_016.uv_layers.new(name='UVMap')
_uv.uv.foreach_set('vector', [0.0, 0.0, 0.0, 0.0, 0.0, 0.0, 0.0, 0.0, 0.625, 0.8333, 0.6875, 0.8333, 0.6875, 0.8333, 0.625, 0.8333, 0.8125, 0.1667, 0.875, 0.1667, 0.875, 0.1667, 0.8125, 0.1667, 0.5, 0.8333, 0.5625, 0.8333, 0.5625, 0.8333, 0.5, 0.8333, 0.6875, 0.8333, 0.75, 0.8333, 0.75, 0.8333, 0.6875, 0.8333, 0.5014, 0.1667, 0.5, 0.1667, 0.5, 0.1667, 0.5014, 0.1667, 0.75, 0.8333, 0.8125, 0.8333, 0.8125, 0.8333, 0.75, 0.8333, 0.75, 0.1667, 0.8125, 0.1667, 0.8125, 0.1667, 0.75, 0.1667, 0.8125, 0.8333, 0.875, 0.8333, 0.875, 0.8333, 0.8125, 0.8333, 0.0, 0.0, 0.0, 0.0, 0.0, 0.0, 0.0, 0.0, 0.6875, 0.1667, 0.75, 0.1667, 0.75, 0.1667, 0.6875, 0.1667, 0.875, 0.8333, 0.9375, 0.8333, 0.9375, 0.8333, 0.875, 0.8333, 0.625, 0.1667, 0.5625, 0.1667, 0.5625, 0.1667, 0.625, 0.1667, 0.625, 0.1667, 0.6875, 0.1667, 0.6875, 0.1667, 0.625, 0.1667, 1.0, 0.4972, 1.0, 0.1667, 1.0, 0.1667, 1.0, 0.4972, 0.0, 0.0, 0.0, 0.0, 0.0, 0.0, 0.0, 0.0, 0.6875, 0.1667, 0.625, 0.1667, 0.625, 0.1667, 0.6875, 0.1667, 0.5, 0.1667, 0.5, -1.11e-16, 0.5, -1.11e-16, 0.5, 0.1667, 0.5625, 0.1667, 0.625, 0.1667, 0.625, 0.1667, 0.5625, 0.1667, 0.9375, 0.8333, 0.875, 0.8333, 0.875, 0.8333, 0.9375, 0.8333, 0.75, 0.8333, 0.6875, 0.8333, 0.6875, 0.8333, 0.75, 0.8333, 1.0, 0.6667, 1.0, 0.8333, 1.0, 0.8333, 1.0, 0.8114, 1.0, 0.7865, 1.0, 0.7579, 1.0, 0.7273, 1.0, 0.6932, 1.0, 0.6667, 0.0, 0.0, 0.0, 0.0, 0.0, 0.0, 0.0, 0.0, 0.0, 0.0, 0.0, 0.0, 0.0, 0.0, 0.0, 0.0, 1.0, 0.8333, 0.9375, 0.8333, 0.9375, 0.8333, 1.0, 0.8333, 0.5625, 0.8333, 0.5, 0.8333, 0.5, 0.8333, 0.5625, 0.8333, 0.8125, 0.8333, 0.75, 0.8333, 0.75, 0.8333, 0.8125, 0.8333, 0.625, 0.8333, 0.5625, 0.8333, 0.5625, 0.8333, 0.625, 0.8333, 0.0, 0.0, 0.0, 0.0, 0.0, 0.0, 0.0, 0.0, 0.0, 0.0, 0.0, 0.0, 0.0, 0.0, 0.0, 0.0, 0.0, 0.0, 0.0, 0.0, 0.0, 0.0, 0.0, 0.0, 0.0, 0.0, 0.0, 0.0, 0.0, 0.0, 0.0, 0.0, 0.0, 0.0, 0.0, 0.0, 0.0, 0.0, 0.0, 0.0, 0.0, 0.0, 0.0, 0.0, 0.625, 0.8333, 0.0, 0.0, 0.875, 0.8333, 0.8125, 0.8333, 0.8125, 0.8333, 0.875, 0.8333, 0.6875, 0.8333, 0.625, 0.8333, 0.625, 0.8333, 0.6875, 0.8333, 0.0, 0.0, 0.0, 0.0, 0.0, 0.0, 0.0, 0.0, 0.0, 0.0, 0.0, 0.0, 0.0, 0.0, 0.0, 0.0, 0.5, 0.8333, 0.5, 0.6667, 0.5, 0.6667, 0.5, 0.6932, 0.5, 0.7273, 0.5, 0.7579, 0.5, 0.7865, 0.5, 0.8114, 0.5, 0.8333, 0.5, 0.8114, 0.5625, 0.8114, 0.5625, 0.8333, 0.5, 0.8333, 0.5625, 0.8114, 0.625, 0.8114, 0.625, 0.8333, 0.5625, 0.8333, 0.625, 0.8114, 0.6875, 0.8114, 0.6875, 0.8333, 0.625, 0.8333, 0.6875, 0.8114, 0.75, 0.8114, 0.75, 0.8333, 0.6875, 0.8333, 0.75, 0.8114, 0.8125, 0.8114, 0.8125, 0.8333, 0.75, 0.8333, 0.8125, 0.8114, 0.875, 0.8114, 0.875, 0.8333, 0.8125, 0.8333, 0.875, 0.8114, 0.9375, 0.8114, 0.9375, 0.8333, 0.875, 0.8333, 0.9375, 0.8114, 1.0, 0.8114, 1.0, 0.8333, 0.9375, 0.8333, 0.9375, 0.6667, 0.9949, 0.6667, 1.0, 0.6667, 1.0, 0.6932, 0.9375, 0.6932, 0.875, 0.6667, 0.9375, 0.6667, 0.9375, 0.6932, 0.875, 0.6932, 0.8125, 0.6667, 0.875, 0.6667, 0.875, 0.6932, 0.8125, 0.6932, 0.75, 0.6667, 0.8125, 0.6667, 0.8125, 0.6932, 0.75, 0.6932, 0.6875, 0.6667, 0.75, 0.6667, 0.75, 0.6932, 0.6875, 0.6932, 0.625, 0.6667, 0.6875, 0.6667, 0.6875, 0.6932, 0.625, 0.6932, 0.5625, 0.6667, 0.625, 0.6667, 0.625, 0.6932, 0.5625, 0.6932, 0.5, 0.6667, 0.5625, 0.6667, 0.5625, 0.6932, 0.5, 0.6932, 0.9375, 0.6932, 1.0, 0.6932, 1.0, 0.7273, 0.9375, 0.7273, 0.875, 0.6932, 0.9375, 0.6932, 0.9375, 0.7273, 0.875, 0.7273, 0.8125, 0.6932, 0.875, 0.6932, 0.875, 0.7273, 0.8125, 0.7273, 0.75, 0.6932, 0.8125, 0.6932, 0.8125, 0.7273, 0.75, 0.7273, 0.6875, 0.6932, 0.75, 0.6932, 0.75, 0.7273, 0.6875, 0.7273, 0.625, 0.6932, 0.6875, 0.6932, 0.6875, 0.7273, 0.625, 0.7273, 0.5625, 0.6932, 0.625, 0.6932, 0.625, 0.7273, 0.5625, 0.7273, 0.5, 0.6932, 0.5625, 0.6932, 0.5625, 0.7273, 0.5, 0.7273, 0.9375, 0.7273, 1.0, 0.7273, 1.0, 0.7579, 0.9375, 0.7579, 0.875, 0.7273, 0.9375, 0.7273, 0.9375, 0.7579, 0.875, 0.7579, 0.8125, 0.7273, 0.875, 0.7273, 0.875, 0.7579, 0.8125, 0.7579, 0.75, 0.7273, 0.8125, 0.7273, 0.8125, 0.7579, 0.75, 0.7579, 0.6875, 0.7273, 0.75, 0.7273, 0.75, 0.7579, 0.6875, 0.7579, 0.625, 0.7273, 0.6875, 0.7273, 0.6875, 0.7579, 0.625, 0.7579, 0.5625, 0.7273, 0.625, 0.7273, 0.625, 0.7579, 0.5625, 0.7579, 0.5, 0.7273, 0.5625, 0.7273, 0.5625, 0.7579, 0.5, 0.7579, 0.9375, 0.7579, 1.0, 0.7579, 1.0, 0.7865, 0.9375, 0.7865, 0.875, 0.7579, 0.9375, 0.7579, 0.9375, 0.7865, 0.875, 0.7865, 0.8125, 0.7579, 0.875, 0.7579, 0.875, 0.7865, 0.8125, 0.7865, 0.75, 0.7579, 0.8125, 0.7579, 0.8125, 0.7865, 0.75, 0.7865, 0.6875, 0.7579, 0.75, 0.7579, 0.75, 0.7865, 0.6875, 0.7865, 0.625, 0.7579, 0.6875, 0.7579, 0.6875, 0.7865, 0.625, 0.7865, 0.5625, 0.7579, 0.625, 0.7579, 0.625, 0.7865, 0.5625, 0.7865, 0.5, 0.7579, 0.5625, 0.7579, 0.5625, 0.7865, 0.5, 0.7865, 0.9375, 0.7865, 1.0, 0.7865, 1.0, 0.8114, 0.9375, 0.8114, 0.875, 0.7865, 0.9375, 0.7865, 0.9375, 0.8114, 0.875, 0.8114, 0.8125, 0.7865, 0.875, 0.7865, 0.875, 0.8114, 0.8125, 0.8114, 0.75, 0.7865, 0.8125, 0.7865, 0.8125, 0.8114, 0.75, 0.8114, 0.6875, 0.7865, 0.75, 0.7865, 0.75, 0.8114, 0.6875, 0.8114, 0.625, 0.7865, 0.6875, 0.7865, 0.6875, 0.8114, 0.625, 0.8114, 0.5625, 0.7865, 0.625, 0.7865, 0.625, 0.8114, 0.5625, 0.8114, 0.5, 0.7865, 0.5625, 0.7865, 0.5625, 0.8114, 0.5, 0.8114, 0.0, 0.0, 0.625, 0.8333, 0.6875, 0.8333, 0.0, 0.0, 0.0, 0.0, 0.6875, 0.8333, 0.75, 0.8333, 0.0, 0.0, 0.8125, 0.8333, 0.0, 0.0, 0.0, 0.0, 0.75, 0.8333, 0.875, 0.8333, 0.0, 0.0, 0.0, 0.0, 0.8125, 0.8333, 0.9375, 0.8333, 0.0, 0.0, 0.0, 0.0, 0.875, 0.8333, 0.0, 0.0, 0.0, 0.0, 0.0, 0.0, 0.0, 0.0, 0.0, 0.0, 0.875, 0.1667, 0.9375, 0.1667, 0.9375, 0.1667, 0.875, 0.1667, 0.9375, 0.1667, 0.9925, 0.1667, 0.9926, 0.1667, 0.9375, 0.1667, 0.5, 0.1667, 0.5014, 0.1667, 0.5019, 0.1667, 0.5, 0.1667, 0.5, 0.3333, 0.5, 0.1667, 0.5, 0.1667, 0.5, 0.1911, 0.5, 0.2159, 0.5, 0.2444, 0.5, 0.2754, 0.5, 0.3094, 0.5, 0.3333, 0.5, -1.11e-16, 0.5, 0.1667, 0.5014, 0.1667, 0.5, -1.11e-16, 0.5, 0.8333, 0.0, 0.0, 0.0, 0.0, 0.5014, 0.1667, 0.5, -1.11e-16, 0.5, 0.6667, 0.5, 0.6667, 0.5, 0.8333, 0.5, 0.8333, 0.5, 0.8333, 0.5, 1.0, 0.5, 1.0, 0.5, 0.8333, 0.0, 0.0, 0.0, 0.0, 0.0, 0.0, 0.0, 0.0, 0.0, 0.0, 0.0, 0.0, 0.0, 0.0, 0.0, 0.0, 0.0, 0.0, 0.0, 0.0, 0.0, 0.0, 0.0, 0.0, 0.0, 0.0, 0.0, 0.0, 1.0, 0.6667, 1.0, 0.8333, 1.0, 0.1667, 1.0, 0.3333, 0.0, 0.0, 0.0, 0.0, 0.0, 0.0, 0.0, 0.0, 0.0, 0.0, 0.0, 0.0, 0.0, 0.0, 0.0, 0.0, 1.0, 0.1667, 1.0, 0.3333, 1.0, 0.3333, 1.0, 0.1667, 0.75, 0.1667, 0.6875, 0.1667, 0.6875, 0.1667, 0.75, 0.1667, 1.0, 0.8333, 1.0, 0.6667, 0.0, 0.0, 1.0, 0.1667, 1.0, 0.4972, 0.8125, 0.1667, 0.75, 0.1667, 0.75, 0.1667, 0.8125, 0.1667, 0.0, 0.0, 0.0, 0.0, 0.0, 0.0, 0.0, 0.0, 0.0, 0.0, 0.0, 0.0, 0.0, 0.0, 0.0, 0.0, 0.0, 0.0, 0.0, 0.0, 0.0, 0.0, 0.0, 0.0, 0.0, 0.0, 0.0, 0.0, 0.0, 0.0, 0.0, 0.0, 0.0, 0.0, 0.0, 0.0, 0.0, 0.0, 0.0, 0.0, 0.0, 0.0, 0.0, 0.0, 0.0, 0.0, 0.0, 0.0, 0.0, 0.0, 0.0, 0.0, 0.0, 0.0, 0.0, 0.0, 0.0, 0.0, 0.0, 0.0, 0.0, 0.0, 0.0, 0.0, 0.5, 0.8114, 0.5625, 0.8114, 0.5625, 0.8333, 0.5074, 0.8333, 0.5, 0.8333, 0.5625, 0.8114, 0.625, 0.8114, 0.625, 0.8333, 0.5625, 0.8333, 0.625, 0.8114, 0.6875, 0.8114, 0.6875, 0.8333, 0.625, 0.8333, 0.6875, 0.8114, 0.75, 0.8114, 0.75, 0.8333, 0.6875, 0.8333, 0.75, 0.8114, 0.8125, 0.8114, 0.8125, 0.8333, 0.75, 0.8333, 0.8125, 0.8114, 0.875, 0.8114, 0.875, 0.8333, 0.8125, 0.8333, 0.875, 0.8114, 0.9375, 0.8114, 0.9375, 0.8333, 0.875, 0.8333, 0.9375, 0.8114, 1.0, 0.8114, 1.0, 0.8333, 0.9981, 0.8333, 0.9375, 0.8333, 0.9375, 0.6667, 0.9953, 0.6667, 1.0, 0.6667, 1.0, 0.6932, 0.9375, 0.6932, 0.875, 0.6667, 0.9375, 0.6667, 0.9375, 0.6932, 0.875, 0.6932, 0.8125, 0.6667, 0.875, 0.6667, 0.875, 0.6932, 0.8125, 0.6932, 0.75, 0.6667, 0.8125, 0.6667, 0.8125, 0.6932, 0.75, 0.6932, 0.6875, 0.6667, 0.75, 0.6667, 0.75, 0.6932, 0.6875, 0.6932, 0.625, 0.6667, 0.6875, 0.6667, 0.6875, 0.6932, 0.625, 0.6932, 0.5625, 0.6667, 0.625, 0.6667, 0.625, 0.6932, 0.5625, 0.6932, 0.5, 0.6667, 0.506, 0.6667, 0.5625, 0.6667, 0.5625, 0.6932, 0.5, 0.6932, 0.9375, 0.6932, 1.0, 0.6932, 1.0, 0.7273, 0.9375, 0.7273, 0.875, 0.6932, 0.9375, 0.6932, 0.9375, 0.7273, 0.875, 0.7273, 0.8125, 0.6932, 0.875, 0.6932, 0.875, 0.7273, 0.8125, 0.7273, 0.75, 0.6932, 0.8125, 0.6932, 0.8125, 0.7273, 0.75, 0.7273, 0.6875, 0.6932, 0.75, 0.6932, 0.75, 0.7273, 0.6875, 0.7273, 0.625, 0.6932, 0.6875, 0.6932, 0.6875, 0.7273, 0.625, 0.7273, 0.5625, 0.6932, 0.625, 0.6932, 0.625, 0.7273, 0.5625, 0.7273, 0.5, 0.6932, 0.5625, 0.6932, 0.5625, 0.7273, 0.5, 0.7273, 0.9375, 0.7273, 1.0, 0.7273, 1.0, 0.7579, 0.9375, 0.7579, 0.875, 0.7273, 0.9375, 0.7273, 0.9375, 0.7579, 0.875, 0.7579, 0.8125, 0.7273, 0.875, 0.7273, 0.875, 0.7579, 0.8125, 0.7579, 0.75, 0.7273, 0.8125, 0.7273, 0.8125, 0.7579, 0.75, 0.7579, 0.6875, 0.7273, 0.75, 0.7273, 0.75, 0.7579, 0.6875, 0.7579, 0.625, 0.7273, 0.6875, 0.7273, 0.6875, 0.7579, 0.625, 0.7579, 0.5625, 0.7273, 0.625, 0.7273, 0.625, 0.7579, 0.5625, 0.7579, 0.5, 0.7273, 0.5625, 0.7273, 0.5625, 0.7579, 0.5, 0.7579, 0.9375, 0.7579, 1.0, 0.7579, 1.0, 0.7865, 0.9375, 0.7865, 0.875, 0.7579, 0.9375, 0.7579, 0.9375, 0.7865, 0.875, 0.7865, 0.8125, 0.7579, 0.875, 0.7579, 0.875, 0.7865, 0.8125, 0.7865, 0.75, 0.7579, 0.8125, 0.7579, 0.8125, 0.7865, 0.75, 0.7865, 0.6875, 0.7579, 0.75, 0.7579, 0.75, 0.7865, 0.6875, 0.7865, 0.625, 0.7579, 0.6875, 0.7579, 0.6875, 0.7865, 0.625, 0.7865, 0.5625, 0.7579, 0.625, 0.7579, 0.625, 0.7865, 0.5625, 0.7865, 0.5, 0.7579, 0.5625, 0.7579, 0.5625, 0.7865, 0.5, 0.7865, 0.9375, 0.7865, 1.0, 0.7865, 1.0, 0.8114, 0.9375, 0.8114, 0.875, 0.7865, 0.9375, 0.7865, 0.9375, 0.8114, 0.875, 0.8114, 0.8125, 0.7865, 0.875, 0.7865, 0.875, 0.8114, 0.8125, 0.8114, 0.75, 0.7865, 0.8125, 0.7865, 0.8125, 0.8114, 0.75, 0.8114, 0.6875, 0.7865, 0.75, 0.7865, 0.75, 0.8114, 0.6875, 0.8114, 0.625, 0.7865, 0.6875, 0.7865, 0.6875, 0.8114, 0.625, 0.8114, 0.5625, 0.7865, 0.625, 0.7865, 0.625, 0.8114, 0.5625, 0.8114, 0.5, 0.7865, 0.5625, 0.7865, 0.5625, 0.8114, 0.5, 0.8114, 0.0, 0.0, 0.0, 0.0, 0.0, 0.0, 0.0, 0.0, 0.0, 0.0, 0.0, 0.0, 0.0, 0.0, 0.0, 0.0, 0.0, 0.0, 0.0, 0.0, 0.0, 0.0, 0.0, 0.0, 0.5019, 0.1667, 0.5014, 0.1667, 0.5625, 0.1667, 0.5625, 0.1667, 0.0, 0.0, 0.0, 0.0, 0.0, 0.0, 0.0, 0.0, 0.0, 0.0, 0.0, 0.0, 0.0, 0.0, 0.0, 0.0, 0.0, 0.0, 0.0, 0.0, 0.0, 0.0, 0.0, 0.0, 0.0, 0.0, 0.0, 0.0, 0.0, 0.0, 0.0, 0.0, 0.0, 0.0, 0.0, 0.0, 0.0, 0.0, 0.0, 0.0, 0.0, 0.0, 0.0, 0.0, 0.0, 0.0, 0.0, 0.0, 1.0, 0.1667, 1.0, 0.3333, 1.0, 0.3333, 1.0, 0.309, 1.0, 0.2762, 1.0, 0.2461, 1.0, 0.2178, 1.0, 0.1939, 1.0, 0.1667, 0.0, 0.0, 0.0, 0.0, 0.0, 0.0, 0.0, 0.0, 0.0, 0.0, 0.0, 0.0, 0.0, 0.0, 0.0, 0.0, 0.9926, 0.1667, 0.9925, 0.1667, 1.0, 0.1667, 1.0, 0.1667, 0.0, 0.0, 0.0, 0.0, 0.0, 0.0, 0.0, 0.0, 0.5, 0.1667, 0.5, -1.11e-16, 0.5, -1.11e-16, 0.5, 0.1667, 0.8125, 0.8333, 0.875, 0.8333, 0.875, 0.8333, 0.8125, 0.8333, 0.625, 0.8333, 0.6875, 0.8333, 0.6875, 0.8333, 0.625, 0.8333, 0.0, 0.0, 0.0, 0.0, 0.0, 0.0, 0.0, 0.0, 0.8125, 0.1667, 0.75, 0.1667, 0.75, 0.1667, 0.8125, 0.1667, 0.625, 0.1667, 0.5625, 0.1667, 0.5625, 0.1667, 0.625, 0.1667, 0.0, 0.0, 0.0, 0.0, 0.0, 0.0, 0.0, 0.0, 0.875, 0.8333, 0.9375, 0.8333, 0.9375, 0.8333, 0.875, 0.8333, 0.6875, 0.8333, 0.75, 0.8333, 0.75, 0.8333, 0.6875, 0.8333, 1.0, 0.4972, 1.0, 0.1667, 1.0, 0.1667, 1.0, 0.4972, 0.875, 0.1667, 0.8125, 0.1667, 0.8125, 0.1667, 0.875, 0.1667, 0.6875, 0.1667, 0.625, 0.1667, 0.625, 0.1667, 0.6875, 0.1667, 0.5, 0.8333, 0.5625, 0.8333, 0.5625, 0.8333, 0.5, 0.8333, 0.5014, 0.1667, 0.5, 0.1667, 0.5, 0.1667, 0.5014, 0.1667, 0.0, 0.0, 0.0, 0.0, 0.0, 0.0, 0.0, 0.0, 0.5, 1.0, 0.5, 0.8333, 0.5, 0.8333, 0.5, 1.0, 0.5625, 0.8333, 0.625, 0.8333, 0.625, 0.8333, 0.5625, 0.8333, 0.0, 0.0, 0.0, 0.0, 0.0, 0.0, 0.0, 0.0, 0.9925, 0.1667, 0.9375, 0.1667, 0.9375, 0.1667, 0.9925, 0.1667, 0.9375, 0.1667, 0.875, 0.1667, 0.875, 0.1667, 0.9375, 0.1667, 0.875, 0.1667, 0.8125, 0.1667, 0.8125, 0.1667, 0.875, 0.1667, 0.5, 0.8333, 0.5625, 0.8333, 0.5656, 1.0, 0.5, 1.0, 0.5, -1.11e-16, 0.5656, -1.11e-16, 0.5625, 0.1667, 0.5014, 0.1667, 0.5, 0.1667, 0.5625, 0.8333, 0.625, 0.8333, 0.628, 1.0, 0.5656, 1.0, 0.5656, -1.11e-16, 0.628, -1.11e-16, 0.625, 0.1667, 0.5625, 0.1667, 0.625, 0.8333, 0.6875, 0.8333, 0.6904, 1.0, 0.628, 1.0, 0.628, -1.11e-16, 0.6904, -1.11e-16, 0.6875, 0.1667, 0.625, 0.1667, 0.6875, 0.8333, 0.75, 0.8333, 0.75, 1.0, 0.6904, 1.0, 0.6904, -1.11e-16, 0.75, -1.11e-16, 0.75, 0.1667, 0.6875, 0.1667, 0.75, 0.8333, 0.8125, 0.8333, 0.8125, 1.0, 0.75, 1.0, 0.75, -1.11e-16, 0.8125, -1.11e-16, 0.8125, 0.1667, 0.75, 0.1667, 0.8125, 0.8333, 0.875, 0.8333, 0.875, 1.0, 0.8125, 1.0, 0.8125, -1.11e-16, 0.875, -1.11e-16, 0.875, 0.1667, 0.8125, 0.1667, 0.875, 0.8333, 0.9375, 0.8333, 0.9208, 1.0, 0.875, 1.0, 0.875, -1.11e-16, 0.9208, -1.11e-16, 0.9375, 0.1667, 0.875, 0.1667, 0.0, 0.0, 0.0, 0.0, 0.0, 0.0, 0.0, 0.0, 0.0, 0.0, 0.0, 0.0, 0.0, 0.0, 0.0, 0.0, 0.0, 0.0, 0.75, 0.1667, 0.6875, 0.1667, 0.6875, 0.1667, 0.75, 0.1667, 0.9375, 0.1667, 0.875, 0.1667, 0.875, 0.1667, 0.9375, 0.1667, 0.5, 1.0, 0.5, 0.8333, 0.5, 0.8333, 0.5, 1.0, 0.9925, 0.1667, 0.9375, 0.1667, 0.9375, 0.1667, 0.9925, 0.1667, 0.5625, 0.8333, 0.625, 0.8333, 0.625, 0.8333, 0.5625, 0.8333, 0.75, 0.8333, 0.8125, 0.8333, 0.8125, 0.8333, 0.75, 0.8333, 0.5, 0.8333, 0.0, 0.0, 0.0, 0.0, 0.5625, 0.8333, 0.625, 0.1667, 0.625, 0.8333, 0.5625, 0.8333, 0.0, 0.0, 0.6875, 0.8333, 0.625, 0.8333, 0.625, 0.1667, 0.6875, 0.1667, 0.6875, 0.8333, 0.6875, 0.1667, 0.75, 0.1667, 0.75, 0.8333, 0.75, 0.8333, 0.75, 0.1667, 0.8125, 0.1667, 0.8125, 0.8333, 0.8125, 0.1667, 0.875, 0.1667, 0.875, 0.8333, 0.8125, 0.8333, 0.9375, 0.1667, 0.9375, 0.8333, 0.875, 0.8333, 0.875, 0.1667, 0.9925, 0.1667, 0.0, 0.0, 0.0, 0.0, 0.9375, 0.1667, 0.0, 0.0, 0.0, 0.0, 0.0, 0.0, 0.0, 0.0, 0.375, 0.0, 0.625, 0.0, 0.625, 0.25, 0.375, 0.25, 0.375, 0.25, 0.625, 0.25, 0.625, 0.5, 0.375, 0.5, 0.375, 0.5, 0.625, 0.5, 0.625, 0.75, 0.375, 0.75, 0.375, 0.75, 0.625, 0.75, 0.625, 1.0, 0.375, 1.0, 0.125, 0.5, 0.375, 0.5, 0.375, 0.75, 0.125, 0.75, 0.625, 0.5, 0.875, 0.5, 0.875, 0.75, 0.625, 0.75, 0.375, 0.0, 0.625, 0.0, 0.625, 0.25, 0.375, 0.25, 0.375, 0.25, 0.625, 0.25, 0.625, 0.5, 0.375, 0.5, 0.375, 0.5, 0.625, 0.5, 0.625, 0.75, 0.375, 0.75, 0.375, 0.75, 0.625, 0.75, 0.625, 1.0, 0.375, 1.0, 0.125, 0.5, 0.375, 0.5, 0.375, 0.75, 0.125, 0.75, 0.625, 0.5, 0.875, 0.5, 0.875, 0.75, 0.625, 0.75, 0.375, 0.0, 0.625, 0.0, 0.625, 0.25, 0.375, 0.25, 0.375, 0.25, 0.625, 0.25, 0.625, 0.5, 0.375, 0.5, 0.375, 0.5, 0.625, 0.5, 0.625, 0.75, 0.375, 0.75, 0.375, 0.75, 0.625, 0.75, 0.625, 1.0, 0.375, 1.0, 0.125, 0.5, 0.375, 0.5, 0.375, 0.75, 0.125, 0.75, 0.625, 0.5, 0.875, 0.5, 0.875, 0.75, 0.625, 0.75, 0.375, 0.0, 0.625, 0.0, 0.625, 0.25, 0.375, 0.25, 0.375, 0.25, 0.625, 0.25, 0.625, 0.5, 0.375, 0.5, 0.375, 0.5, 0.625, 0.5, 0.625, 0.75, 0.375, 0.75, 0.375, 0.75, 0.625, 0.75, 0.625, 1.0, 0.375, 1.0, 0.125, 0.5, 0.375, 0.5, 0.375, 0.75, 0.125, 0.75, 0.625, 0.5, 0.875, 0.5, 0.875, 0.75, 0.625, 0.75, 0.375, 0.0, 0.625, 0.0, 0.625, 0.25, 0.375, 0.25, 0.375, 0.25, 0.625, 0.25, 0.625, 0.5, 0.375, 0.5, 0.375, 0.5, 0.625, 0.5, 0.625, 0.75, 0.375, 0.75, 0.375, 0.75, 0.625, 0.75, 0.625, 1.0, 0.375, 1.0, 0.125, 0.5, 0.375, 0.5, 0.375, 0.75, 0.125, 0.75, 0.625, 0.5, 0.875, 0.5, 0.875, 0.75, 0.625, 0.75, 0.375, 0.0, 0.625, 0.0, 0.625, 0.25, 0.375, 0.25, 0.375, 0.25, 0.625, 0.25, 0.625, 0.5, 0.375, 0.5, 0.375, 0.5, 0.625, 0.5, 0.625, 0.75, 0.375, 0.75, 0.375, 0.75, 0.625, 0.75, 0.625, 1.0, 0.375, 1.0, 0.125, 0.5, 0.375, 0.5, 0.375, 0.75, 0.125, 0.75, 0.625, 0.5, 0.875, 0.5, 0.875, 0.75, 0.625, 0.75, 0.375, 0.0, 0.625, 0.0, 0.625, 0.25, 0.375, 0.25, 0.375, 0.25, 0.625, 0.25, 0.625, 0.5, 0.375, 0.5, 0.375, 0.5, 0.625, 0.5, 0.625, 0.75, 0.375, 0.75, 0.375, 0.75, 0.625, 0.75, 0.625, 1.0, 0.375, 1.0, 0.125, 0.5, 0.375, 0.5, 0.375, 0.75, 0.125, 0.75, 0.625, 0.5, 0.875, 0.5, 0.875, 0.75, 0.625, 0.75, 0.375, 0.0, 0.625, 0.0, 0.625, 0.25, 0.375, 0.25, 0.375, 0.25, 0.625, 0.25, 0.625, 0.5, 0.375, 0.5, 0.375, 0.5, 0.625, 0.5, 0.625, 0.75, 0.375, 0.75, 0.375, 0.75, 0.625, 0.75, 0.625, 1.0, 0.375, 1.0, 0.125, 0.5, 0.375, 0.5, 0.375, 0.75, 0.125, 0.75, 0.625, 0.5, 0.875, 0.5, 0.875, 0.75, 0.625, 0.75, 0.375, 0.0, 0.625, 0.0, 0.625, 0.25, 0.375, 0.25, 0.375, 0.25, 0.625, 0.25, 0.625, 0.5, 0.375, 0.5, 0.375, 0.5, 0.625, 0.5, 0.625, 0.75, 0.375, 0.75, 0.375, 0.75, 0.625, 0.75, 0.625, 1.0, 0.375, 1.0, 0.125, 0.5, 0.375, 0.5, 0.375, 0.75, 0.125, 0.75, 0.625, 0.5, 0.875, 0.5, 0.875, 0.75, 0.625, 0.75, 0.375, 0.0, 0.625, 0.0, 0.625, 0.25, 0.375, 0.25, 0.375, 0.25, 0.625, 0.25, 0.625, 0.5, 0.375, 0.5, 0.375, 0.5, 0.625, 0.5, 0.625, 0.75, 0.375, 0.75, 0.375, 0.75, 0.625, 0.75, 0.625, 1.0, 0.375, 1.0, 0.125, 0.5, 0.375, 0.5, 0.375, 0.75, 0.125, 0.75, 0.625, 0.5, 0.875, 0.5, 0.875, 0.75, 0.625, 0.75, 0.375, 0.0, 0.625, 0.0, 0.625, 0.25, 0.375, 0.25, 0.375, 0.25, 0.625, 0.25, 0.625, 0.5, 0.375, 0.5, 0.375, 0.5, 0.625, 0.5, 0.625, 0.75, 0.375, 0.75, 0.375, 0.75, 0.625, 0.75, 0.625, 1.0, 0.375, 1.0, 0.125, 0.5, 0.375, 0.5, 0.375, 0.75, 0.125, 0.75, 0.625, 0.5, 0.875, 0.5, 0.875, 0.75, 0.625, 0.75, 0.375, 0.0, 0.625, 0.0, 0.625, 0.25, 0.375, 0.25, 0.375, 0.25, 0.625, 0.25, 0.625, 0.5, 0.375, 0.5, 0.375, 0.5, 0.625, 0.5, 0.625, 0.75, 0.375, 0.75, 0.375, 0.75, 0.625, 0.75, 0.625, 1.0, 0.375, 1.0, 0.125, 0.5, 0.375, 0.5, 0.375, 0.75, 0.125, 0.75, 0.625, 0.5, 0.875, 0.5, 0.875, 0.75, 0.625, 0.75, 0.375, 0.0, 0.625, 0.0, 0.625, 0.25, 0.375, 0.25, 0.375, 0.25, 0.625, 0.25, 0.625, 0.5, 0.375, 0.5, 0.375, 0.5, 0.625, 0.5, 0.625, 0.75, 0.375, 0.75, 0.375, 0.75, 0.625, 0.75, 0.625, 1.0, 0.375, 1.0, 0.125, 0.5, 0.375, 0.5, 0.375, 0.75, 0.125, 0.75, 0.625, 0.5, 0.875, 0.5, 0.875, 0.75, 0.625, 0.75, 0.375, 0.0, 0.625, 0.0, 0.625, 0.25, 0.375, 0.25, 0.375, 0.25, 0.625, 0.25, 0.625, 0.5, 0.375, 0.5, 0.375, 0.5, 0.625, 0.5, 0.625, 0.75, 0.375, 0.75, 0.375, 0.75, 0.625, 0.75, 0.625, 1.0, 0.375, 1.0, 0.125, 0.5, 0.375, 0.5, 0.375, 0.75, 0.125, 0.75, 0.625, 0.5, 0.875, 0.5, 0.875, 0.75, 0.625, 0.75, 0.375, 0.0, 0.625, 0.0, 0.625, 0.25, 0.375, 0.25, 0.375, 0.25, 0.625, 0.25, 0.625, 0.5, 0.375, 0.5, 0.375, 0.5, 0.625, 0.5, 0.625, 0.75, 0.375, 0.75, 0.375, 0.75, 0.625, 0.75, 0.625, 1.0, 0.375, 1.0, 0.125, 0.5, 0.375, 0.5, 0.375, 0.75, 0.125, 0.75, 0.625, 0.5, 0.875, 0.5, 0.875, 0.75, 0.625, 0.75, 0.375, 0.0, 0.625, 0.0, 0.625, 0.25, 0.375, 0.25, 0.375, 0.25, 0.625, 0.25, 0.625, 0.5, 0.375, 0.5, 0.375, 0.5, 0.625, 0.5, 0.625, 0.75, 0.375, 0.75, 0.375, 0.75, 0.625, 0.75, 0.625, 1.0, 0.375, 1.0, 0.125, 0.5, 0.375, 0.5, 0.375, 0.75, 0.125, 0.75, 0.625, 0.5, 0.875, 0.5, 0.875, 0.75, 0.625, 0.75, 0.375, 0.0, 0.625, 0.0, 0.625, 0.25, 0.375, 0.25, 0.375, 0.25, 0.625, 0.25, 0.625, 0.5, 0.375, 0.5, 0.375, 0.5, 0.625, 0.5, 0.625, 0.75, 0.375, 0.75, 0.375, 0.75, 0.625, 0.75, 0.625, 1.0, 0.375, 1.0, 0.125, 0.5, 0.375, 0.5, 0.375, 0.75, 0.125, 0.75, 0.625, 0.5, 0.875, 0.5, 0.875, 0.75, 0.625, 0.75, 0.375, 0.0, 0.625, 0.0, 0.625, 0.25, 0.375, 0.25, 0.375, 0.25, 0.625, 0.25, 0.625, 0.5, 0.375, 0.5, 0.375, 0.5, 0.625, 0.5, 0.625, 0.75, 0.375, 0.75, 0.375, 0.75, 0.625, 0.75, 0.625, 1.0, 0.375, 1.0, 0.125, 0.5, 0.375, 0.5, 0.375, 0.75, 0.125, 0.75, 0.625, 0.5, 0.875, 0.5, 0.875, 0.75, 0.625, 0.75, 0.375, 0.0, 0.625, 0.0, 0.625, 0.25, 0.375, 0.25, 0.375, 0.25, 0.625, 0.25, 0.625, 0.5, 0.375, 0.5, 0.375, 0.5, 0.625, 0.5, 0.625, 0.75, 0.375, 0.75, 0.375, 0.75, 0.625, 0.75, 0.625, 1.0, 0.375, 1.0, 0.125, 0.5, 0.375, 0.5, 0.375, 0.75, 0.125, 0.75, 0.625, 0.5, 0.875, 0.5, 0.875, 0.75, 0.625, 0.75, 0.375, 0.0, 0.625, 0.0, 0.625, 0.25, 0.375, 0.25, 0.375, 0.25, 0.625, 0.25, 0.625, 0.5, 0.375, 0.5, 0.375, 0.5, 0.625, 0.5, 0.625, 0.75, 0.375, 0.75, 0.375, 0.75, 0.625, 0.75, 0.625, 1.0, 0.375, 1.0, 0.125, 0.5, 0.375, 0.5, 0.375, 0.75, 0.125, 0.75, 0.625, 0.5, 0.875, 0.5, 0.875, 0.75, 0.625, 0.75, 0.375, 0.0, 0.625, 0.0, 0.625, 0.25, 0.375, 0.25, 0.375, 0.25, 0.625, 0.25, 0.625, 0.5, 0.375, 0.5, 0.375, 0.5, 0.625, 0.5, 0.625, 0.75, 0.375, 0.75, 0.375, 0.75, 0.625, 0.75, 0.625, 1.0, 0.375, 1.0, 0.125, 0.5, 0.375, 0.5, 0.375, 0.75, 0.125, 0.75, 0.625, 0.5, 0.875, 0.5, 0.875, 0.75, 0.625, 0.75, 0.375, 0.0, 0.625, 0.0, 0.625, 0.25, 0.375, 0.25, 0.375, 0.25, 0.625, 0.25, 0.625, 0.5, 0.375, 0.5, 0.375, 0.5, 0.625, 0.5, 0.625, 0.75, 0.375, 0.75, 0.375, 0.75, 0.625, 0.75, 0.625, 1.0, 0.375, 1.0, 0.125, 0.5, 0.375, 0.5, 0.375, 0.75, 0.125, 0.75, 0.625, 0.5, 0.875, 0.5, 0.875, 0.75, 0.625, 0.75, 0.375, 0.0, 0.625, 0.0, 0.625, 0.25, 0.375, 0.25, 0.375, 0.25, 0.625, 0.25, 0.625, 0.5, 0.375, 0.5, 0.375, 0.5, 0.625, 0.5, 0.625, 0.75, 0.375, 0.75, 0.375, 0.75, 0.625, 0.75, 0.625, 1.0, 0.375, 1.0, 0.125, 0.5, 0.375, 0.5, 0.375, 0.75, 0.125, 0.75, 0.625, 0.5, 0.875, 0.5, 0.875, 0.75, 0.625, 0.75, 0.375, 0.0, 0.625, 0.0, 0.625, 0.25, 0.375, 0.25, 0.375, 0.25, 0.625, 0.25, 0.625, 0.5, 0.375, 0.5, 0.375, 0.5, 0.625, 0.5, 0.625, 0.75, 0.375, 0.75, 0.375, 0.75, 0.625, 0.75, 0.625, 1.0, 0.375, 1.0, 0.125, 0.5, 0.375, 0.5, 0.375, 0.75, 0.125, 0.75, 0.625, 0.5, 0.875, 0.5, 0.875, 0.75, 0.625, 0.75, 0.375, 0.0, 0.625, 0.0, 0.625, 0.25, 0.375, 0.25, 0.375, 0.25, 0.625, 0.25, 0.625, 0.5, 0.375, 0.5, 0.375, 0.5, 0.625, 0.5, 0.625, 0.75, 0.375, 0.75, 0.375, 0.75, 0.625, 0.75, 0.625, 1.0, 0.375, 1.0, 0.125, 0.5, 0.375, 0.5, 0.375, 0.75, 0.125, 0.75, 0.625, 0.5, 0.875, 0.5, 0.875, 0.75, 0.625, 0.75, 0.375, 0.0, 0.625, 0.0, 0.625, 0.25, 0.375, 0.25, 0.375, 0.25, 0.625, 0.25, 0.625, 0.5, 0.375, 0.5, 0.375, 0.5, 0.625, 0.5, 0.625, 0.75, 0.375, 0.75, 0.375, 0.75, 0.625, 0.75, 0.625, 1.0, 0.375, 1.0, 0.125, 0.5, 0.375, 0.5, 0.375, 0.75, 0.125, 0.75, 0.625, 0.5, 0.875, 0.5, 0.875, 0.75, 0.625, 0.75, 0.375, 0.0, 0.625, 0.0, 0.625, 0.25, 0.375, 0.25, 0.375, 0.25, 0.625, 0.25, 0.625, 0.5, 0.375, 0.5, 0.375, 0.5, 0.625, 0.5, 0.625, 0.75, 0.375, 0.75, 0.375, 0.75, 0.625, 0.75, 0.625, 1.0, 0.375, 1.0, 0.125, 0.5, 0.375, 0.5, 0.375, 0.75, 0.125, 0.75, 0.625, 0.5, 0.875, 0.5, 0.875, 0.75, 0.625, 0.75, 0.375, 0.0, 0.625, 0.0, 0.625, 0.25, 0.375, 0.25, 0.375, 0.25, 0.625, 0.25, 0.625, 0.5, 0.375, 0.5, 0.375, 0.5, 0.625, 0.5, 0.625, 0.75, 0.375, 0.75, 0.375, 0.75, 0.625, 0.75, 0.625, 1.0, 0.375, 1.0, 0.125, 0.5, 0.375, 0.5, 0.375, 0.75, 0.125, 0.75, 0.625, 0.5, 0.875, 0.5, 0.875, 0.75, 0.625, 0.75, 0.375, 0.0, 0.625, 0.0, 0.625, 0.25, 0.375, 0.25, 0.375, 0.25, 0.625, 0.25, 0.625, 0.5, 0.375, 0.5, 0.375, 0.5, 0.625, 0.5, 0.625, 0.75, 0.375, 0.75, 0.375, 0.75, 0.625, 0.75, 0.625, 1.0, 0.375, 1.0, 0.125, 0.5, 0.375, 0.5, 0.375, 0.75, 0.125, 0.75, 0.625, 0.5, 0.875, 0.5, 0.875, 0.75, 0.625, 0.75, 0.375, 0.0, 0.625, 0.0, 0.625, 0.25, 0.375, 0.25, 0.375, 0.25, 0.625, 0.25, 0.625, 0.5, 0.375, 0.5, 0.375, 0.5, 0.625, 0.5, 0.625, 0.75, 0.375, 0.75, 0.375, 0.75, 0.625, 0.75, 0.625, 1.0, 0.375, 1.0, 0.125, 0.5, 0.375, 0.5, 0.375, 0.75, 0.125, 0.75, 0.625, 0.5, 0.875, 0.5, 0.875, 0.75, 0.625, 0.75, 0.375, 0.0, 0.625, 0.0, 0.625, 0.25, 0.375, 0.25, 0.375, 0.25, 0.625, 0.25, 0.625, 0.5, 0.375, 0.5, 0.375, 0.5, 0.625, 0.5, 0.625, 0.75, 0.375, 0.75, 0.375, 0.75, 0.625, 0.75, 0.625, 1.0, 0.375, 1.0, 0.125, 0.5, 0.375, 0.5, 0.375, 0.75, 0.125, 0.75, 0.625, 0.5, 0.875, 0.5, 0.875, 0.75, 0.625, 0.75, 0.375, 0.0, 0.625, 0.0, 0.625, 0.25, 0.375, 0.25, 0.375, 0.25, 0.625, 0.25, 0.625, 0.5, 0.375, 0.5, 0.375, 0.5, 0.625, 0.5, 0.625, 0.75, 0.375, 0.75, 0.375, 0.75, 0.625, 0.75, 0.625, 1.0, 0.375, 1.0, 0.125, 0.5, 0.375, 0.5, 0.375, 0.75, 0.125, 0.75, 0.625, 0.5, 0.875, 0.5, 0.875, 0.75, 0.625, 0.75, 0.375, 0.0, 0.625, 0.0, 0.625, 0.25, 0.375, 0.25, 0.375, 0.25, 0.625, 0.25, 0.625, 0.5, 0.375, 0.5, 0.375, 0.5, 0.625, 0.5, 0.625, 0.75, 0.375, 0.75, 0.375, 0.75, 0.625, 0.75, 0.625, 1.0, 0.375, 1.0, 0.125, 0.5, 0.375, 0.5, 0.375, 0.75, 0.125, 0.75, 0.625, 0.5, 0.875, 0.5, 0.875, 0.75, 0.625, 0.75, 0.375, 0.0, 0.625, 0.0, 0.625, 0.25, 0.375, 0.25, 0.375, 0.25, 0.625, 0.25, 0.625, 0.5, 0.375, 0.5, 0.375, 0.5, 0.625, 0.5, 0.625, 0.75, 0.375, 0.75, 0.375, 0.75, 0.625, 0.75, 0.625, 1.0, 0.375, 1.0, 0.125, 0.5, 0.375, 0.5, 0.375, 0.75, 0.125, 0.75, 0.625, 0.5, 0.875, 0.5, 0.875, 0.75, 0.625, 0.75, 0.375, 0.0, 0.625, 0.0, 0.625, 0.25, 0.375, 0.25, 0.375, 0.25, 0.625, 0.25, 0.625, 0.5, 0.375, 0.5, 0.375, 0.5, 0.625, 0.5, 0.625, 0.75, 0.375, 0.75, 0.375, 0.75, 0.625, 0.75, 0.625, 1.0, 0.375, 1.0, 0.125, 0.5, 0.375, 0.5, 0.375, 0.75, 0.125, 0.75, 0.625, 0.5, 0.875, 0.5, 0.875, 0.75, 0.625, 0.75, 0.375, 0.0, 0.625, 0.0, 0.625, 0.25, 0.375, 0.25, 0.375, 0.25, 0.625, 0.25, 0.625, 0.5, 0.375, 0.5, 0.375, 0.5, 0.625, 0.5, 0.625, 0.75, 0.375, 0.75, 0.375, 0.75, 0.625, 0.75, 0.625, 1.0, 0.375, 1.0, 0.125, 0.5, 0.375, 0.5, 0.375, 0.75, 0.125, 0.75, 0.625, 0.5, 0.875, 0.5, 0.875, 0.75, 0.625, 0.75])
me_cube_016.materials.append(mat_material_015)
me_cube_016.materials.append(mat_material_001)
me_cube_016.materials.append(mat_material_002)
me_cube_016.materials.append(mat_material_003)
me_cube_016.materials.append(mat_material_004)
me_cube_016.materials.append(mat_material_005)
me_cube_016.materials.append(mat_material_006)
me_cube_016.materials.append(mat_material_007)
me_cube_016.materials.append(mat_material_008)
me_cube_016.use_remesh_preserve_volume = False
me_cube_016.use_remesh_preserve_attributes = False
me_cube_016.use_mirror_vertex_groups = False
me_cube_016.update()

# ---- objects
ob_rainbow_bridge = bpy.data.objects.new('Rainbow Bridge', me_cube_016)

# ---- transforms, parenting, visibility, modifiers, constraints
ob_rainbow_bridge.location = (-11.09, 0.1814, 11.89)
ob_rainbow_bridge.rotation_euler = (0.0, -0.0, 3.142)
ob_rainbow_bridge.scale = (2.754, 4.894, 0.5038)
ob_rainbow_bridge.lineart.crease_threshold = 0.0

# ---- collection membership
col_collection.objects.link(ob_rainbow_bridge)

# ---- scene / render settings (as saved in the file)
scene.frame_start = 1; scene.frame_end = 250; scene.frame_set(282)
scene.render.engine = 'BLENDER_EEVEE_NEXT'
scene.cycles.use_denoising = False
scene.cycles.samples = 128
scene.cycles.sampling_pattern = 'TABULATED_SOBOL'
scene.cycles.use_adaptive_sampling = False
scene.cycles.use_light_tree = False
scene.view_settings.view_transform = 'Filmic'
bpy.context.view_layer.update()

# ---- added for rendering (the .blend has no active camera and no usable light): camera, sun
cam_auto = bpy.data.cameras.new('AutoCamera')
cam_auto.lens = 50.0
cam_auto.sensor_width = 36.0
cam_auto.clip_end = 1682.51
ob_auto_camera = bpy.data.objects.new('AutoCamera', cam_auto)
scene.collection.objects.link(ob_auto_camera)
ob_auto_camera.location = (84.88, -113.84, 91.6997)
ob_auto_camera.rotation_euler = (1.09748, -7.21219e-08, 0.694738)
scene.camera = ob_auto_camera
light_auto_sun = bpy.data.lights.new('AutoSun', 'SUN')
light_auto_sun.energy = 3.0
light_auto_sun.angle = 0.0523599
ob_auto_sun = bpy.data.objects.new('AutoSun', light_auto_sun)
scene.collection.objects.link(ob_auto_sun)
ob_auto_sun.rotation_euler = (0.872665, 0.174533, 0.523599)
bpy.context.view_layer.update()
